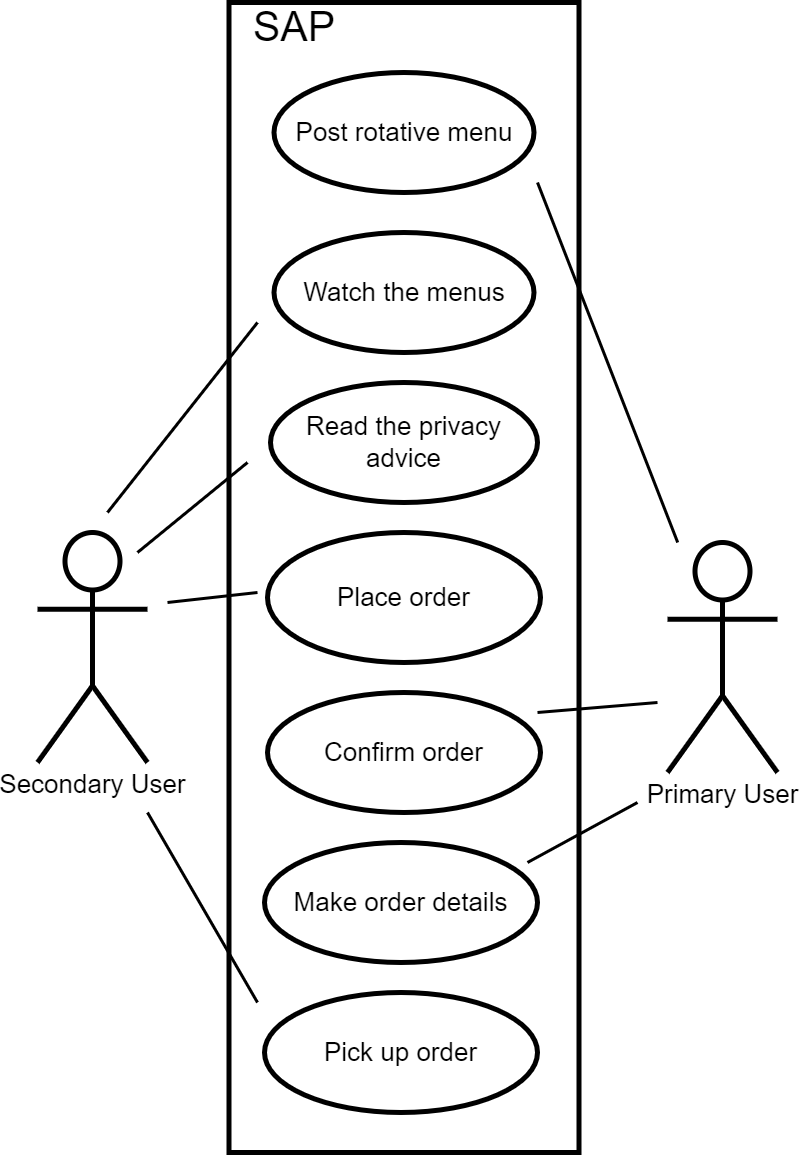

The diagram above was exported from draw.io. Its source (the exported page's mxGraphModel, read from the mxfile embedded in the PNG):
<mxGraphModel dx="1190" dy="900" grid="1" gridSize="10" guides="1" tooltips="1" connect="1" arrows="1" fold="1" page="1" pageScale="1" pageWidth="827" pageHeight="1169" math="0" shadow="0">
  <root>
    <mxCell id="0" />
    <mxCell id="1" parent="0" />
    <mxCell id="v19aPpdAY8Q64t2C9rXR-25" value="" style="rounded=0;whiteSpace=wrap;html=1;strokeWidth=5;fontSize=26;fontColor=#000000;" vertex="1" parent="1">
      <mxGeometry x="241.5" y="10" width="350" height="1150" as="geometry" />
    </mxCell>
    <mxCell id="v19aPpdAY8Q64t2C9rXR-7" value="" style="endArrow=none;html=1;rounded=0;strokeWidth=3;fontSize=19;fontColor=#000000;" edge="1" parent="1">
      <mxGeometry width="50" height="50" relative="1" as="geometry">
        <mxPoint x="120" y="520" as="sourcePoint" />
        <mxPoint x="270" y="330" as="targetPoint" />
      </mxGeometry>
    </mxCell>
    <mxCell id="v19aPpdAY8Q64t2C9rXR-8" value="Post rotative menu" style="ellipse;whiteSpace=wrap;html=1;strokeWidth=5;fontSize=26;fontColor=#000000;" vertex="1" parent="1">
      <mxGeometry x="286.5" y="80" width="260" height="120" as="geometry" />
    </mxCell>
    <mxCell id="v19aPpdAY8Q64t2C9rXR-9" value="Primary User" style="shape=umlActor;verticalLabelPosition=bottom;verticalAlign=top;html=1;outlineConnect=0;strokeWidth=5;fontSize=26;fontColor=#000000;" vertex="1" parent="1">
      <mxGeometry x="680" y="550" width="110" height="230" as="geometry" />
    </mxCell>
    <mxCell id="v19aPpdAY8Q64t2C9rXR-12" value="Watch the menus" style="ellipse;whiteSpace=wrap;html=1;strokeWidth=5;fontSize=26;fontColor=#000000;" vertex="1" parent="1">
      <mxGeometry x="286.5" y="240" width="260" height="120" as="geometry" />
    </mxCell>
    <mxCell id="v19aPpdAY8Q64t2C9rXR-13" value="" style="endArrow=none;html=1;rounded=0;strokeWidth=3;fontSize=19;fontColor=#000000;" edge="1" parent="1" target="v19aPpdAY8Q64t2C9rXR-9">
      <mxGeometry width="50" height="50" relative="1" as="geometry">
        <mxPoint x="550" y="190" as="sourcePoint" />
        <mxPoint x="733" y="440" as="targetPoint" />
      </mxGeometry>
    </mxCell>
    <mxCell id="v19aPpdAY8Q64t2C9rXR-14" value="Read the privacy advice" style="ellipse;whiteSpace=wrap;html=1;strokeWidth=5;fontSize=26;fontColor=#000000;" vertex="1" parent="1">
      <mxGeometry x="283" y="390" width="267" height="120" as="geometry" />
    </mxCell>
    <mxCell id="v19aPpdAY8Q64t2C9rXR-15" value="" style="endArrow=none;html=1;rounded=0;strokeWidth=3;fontSize=19;fontColor=#000000;" edge="1" parent="1">
      <mxGeometry width="50" height="50" relative="1" as="geometry">
        <mxPoint x="150" y="560" as="sourcePoint" />
        <mxPoint x="260" y="470" as="targetPoint" />
      </mxGeometry>
    </mxCell>
    <mxCell id="v19aPpdAY8Q64t2C9rXR-17" value="Place order" style="ellipse;whiteSpace=wrap;html=1;strokeWidth=5;fontSize=26;fontColor=#000000;" vertex="1" parent="1">
      <mxGeometry x="280" y="540" width="273" height="130" as="geometry" />
    </mxCell>
    <mxCell id="v19aPpdAY8Q64t2C9rXR-18" value="" style="endArrow=none;html=1;rounded=0;strokeWidth=3;fontSize=19;fontColor=#000000;" edge="1" parent="1">
      <mxGeometry width="50" height="50" relative="1" as="geometry">
        <mxPoint x="180" y="610" as="sourcePoint" />
        <mxPoint x="270" y="600" as="targetPoint" />
      </mxGeometry>
    </mxCell>
    <mxCell id="v19aPpdAY8Q64t2C9rXR-19" value="Confirm order" style="ellipse;whiteSpace=wrap;html=1;strokeWidth=5;fontSize=26;fontColor=#000000;" vertex="1" parent="1">
      <mxGeometry x="280" y="700" width="273" height="120" as="geometry" />
    </mxCell>
    <mxCell id="v19aPpdAY8Q64t2C9rXR-20" value="" style="endArrow=none;html=1;rounded=0;strokeWidth=3;fontSize=19;fontColor=#000000;" edge="1" parent="1">
      <mxGeometry width="50" height="50" relative="1" as="geometry">
        <mxPoint x="550" y="720" as="sourcePoint" />
        <mxPoint x="670" y="710" as="targetPoint" />
      </mxGeometry>
    </mxCell>
    <mxCell id="v19aPpdAY8Q64t2C9rXR-21" value="Make order details" style="ellipse;whiteSpace=wrap;html=1;strokeWidth=5;fontSize=26;fontColor=#000000;" vertex="1" parent="1">
      <mxGeometry x="277" y="850" width="273" height="120" as="geometry" />
    </mxCell>
    <mxCell id="v19aPpdAY8Q64t2C9rXR-22" value="" style="endArrow=none;html=1;rounded=0;strokeWidth=3;fontSize=19;fontColor=#000000;" edge="1" parent="1">
      <mxGeometry width="50" height="50" relative="1" as="geometry">
        <mxPoint x="540" y="870" as="sourcePoint" />
        <mxPoint x="650" y="810" as="targetPoint" />
      </mxGeometry>
    </mxCell>
    <mxCell id="v19aPpdAY8Q64t2C9rXR-23" value="Pick up order" style="ellipse;whiteSpace=wrap;html=1;strokeWidth=5;fontSize=26;fontColor=#000000;" vertex="1" parent="1">
      <mxGeometry x="277" y="1000" width="273" height="120" as="geometry" />
    </mxCell>
    <mxCell id="v19aPpdAY8Q64t2C9rXR-24" value="" style="endArrow=none;html=1;rounded=0;strokeWidth=3;fontSize=19;fontColor=#000000;" edge="1" parent="1">
      <mxGeometry width="50" height="50" relative="1" as="geometry">
        <mxPoint x="160" y="820" as="sourcePoint" />
        <mxPoint x="270" y="1010" as="targetPoint" />
      </mxGeometry>
    </mxCell>
    <mxCell id="v19aPpdAY8Q64t2C9rXR-26" value="Secondary User" style="shape=umlActor;verticalLabelPosition=bottom;verticalAlign=top;html=1;outlineConnect=0;strokeWidth=5;fontSize=26;fontColor=#000000;" vertex="1" parent="1">
      <mxGeometry x="50" y="540" width="110" height="230" as="geometry" />
    </mxCell>
    <mxCell id="v19aPpdAY8Q64t2C9rXR-29" value="&lt;font style=&quot;font-size: 41px;&quot;&gt;SAP&lt;/font&gt;" style="text;html=1;strokeColor=none;fillColor=none;align=center;verticalAlign=middle;whiteSpace=wrap;rounded=0;strokeWidth=5;fontSize=26;fontColor=#000000;" vertex="1" parent="1">
      <mxGeometry x="277" y="20" width="60" height="30" as="geometry" />
    </mxCell>
  </root>
</mxGraphModel>